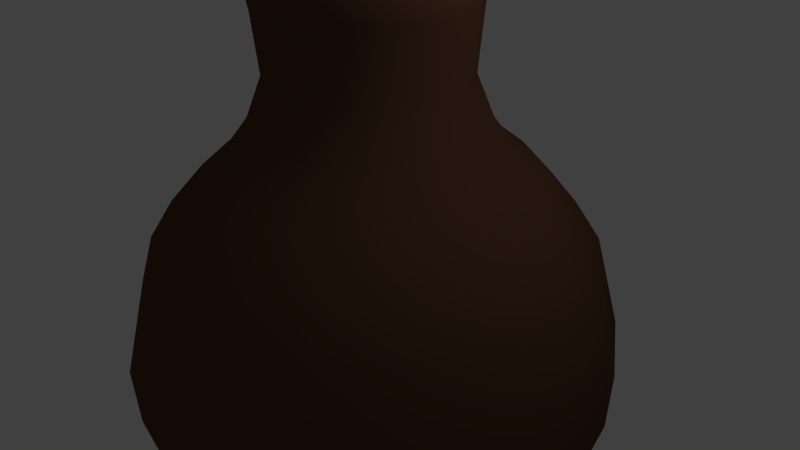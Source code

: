 # Source: David_sFabVase.blend  (saved by Blender 2.74.0; exported with 4.5.12 LTS)
import bpy
from mathutils import Matrix  # noqa: F401  (used for matrix-valued properties, if any)

bpy.ops.wm.read_factory_settings(use_empty=True)
scene = bpy.context.scene
scene.name = 'Scene'

# ---- collections
col_collection_1 = bpy.data.collections.new('Collection 1'); scene.collection.children.link(col_collection_1)

# ---- materials (node trees are filled in below, after node groups)
mat_material_001 = bpy.data.materials.new('Material.001')
mat_material_001.alpha_threshold = 0.0
mat_material_001.use_transparent_shadow = False
mat_material_001.diffuse_color = (0.007889, 0.01256, 0.01885, 1.0)
mat_material_001.roughness = 3.14
mat_material_001.specular_intensity = 1.0
mat_material = bpy.data.materials.new('Material')
mat_material.alpha_threshold = 0.0
mat_material.use_transparent_shadow = False
mat_material.diffuse_color = (0.1282, 0.06032, 0.03326, 1.0)
mat_material.specular_color = (0.1237, 0.02877, 0.01869)
mat_material.roughness = 0.5
mat_material.line_color = (0.0, 0.0, 0.0, 1.0)

# ---- material node trees

# ---- world
world_world = bpy.data.worlds.new('World'); scene.world = world_world
world_world.color = (0.05088, 0.05088, 0.05088)
world_world.use_sun_shadow = False
world_world.sun_shadow_jitter_overblur = 0.0
world_world.cycles.sampling_method = 'MANUAL'
world_world.cycles.sample_map_resolution = 256

# ---- cameras
cam_camera = bpy.data.cameras.new('Camera')
cam_camera.clip_end = 100.0
cam_camera.lens = 35.0
cam_camera.sensor_width = 32.0
cam_camera.sensor_height = 18.0
cam_camera.ortho_scale = 7.314
cam_camera.dof.focus_distance = 0.0
cam_camera.dof.aperture_fstop = 128.0

# ---- lights
light_lamp = bpy.data.lights.new('Lamp', 'POINT')
light_lamp.transmission_factor = 0.0
light_lamp.cutoff_distance = 30.0
light_lamp.energy = 100.0
light_lamp.shadow_buffer_clip_start = 1.001
light_lamp.shadow_soft_size = 0.1
light_lamp.shadow_maximum_resolution = 0.006
light_lamp.use_absolute_resolution = True
light_lamp.cycles.use_multiple_importance_sampling = False

# ---- meshes
me_circle = bpy.data.meshes.new('Circle')
me_circle.from_pydata([(0.0, 1.0, 0.0), (-0.7071, 0.7071, 0.0), (-1.0, -4.371e-08, 0.0), (-0.7071, -0.7071, 0.0), (8.742e-08, -1.0, 0.0), (0.7071, -0.7071, 0.0), (1.0, 1.192e-08, 0.0), (0.7071, 0.7071, 0.0)], [], [(1, 2, 3, 4, 5, 6, 7, 0)])
me_circle.materials.append(mat_material_001)
me_circle.use_remesh_preserve_volume = False
me_circle.use_remesh_preserve_attributes = False
me_circle.use_mirror_vertex_groups = False
me_circle.update()
me_cube = bpy.data.meshes.new('Cube')
me_cube.from_pydata([(3.185, 2.384e-07, -1.0), (2.858, -2.384e-07, 0.2369), (3.139, 3.28e-07, -1.77), (2.921, 4.122e-07, -2.493), (2.484, 5.004e-07, -3.251), (1.795, 5.725e-07, -3.871), (1.026, 6.086e-07, -4.182), (0.01504, 6.206e-07, -4.285), (2.525, -2.986e-07, 0.7537), (2.077, -3.56e-07, 1.248), (1.744, -3.868e-07, 1.512), (1.48, -4.269e-07, 1.856), (1.262, -4.897e-07, 2.396), (1.342, -6.039e-07, 3.246), (1.445, -6.702e-07, 3.74), (1.27, -6.764e-07, 3.786), (1.149, -5.9e-07, 3.143), (1.078, -5.005e-07, 2.477), (1.262, -4.233e-07, 1.902), (1.618, -3.539e-07, 1.385), (1.939, -3.153e-07, 1.098), (2.422, -2.489e-07, 0.6044), (2.743, -1.687e-07, 0.007157), (2.927, -5.911e-08, -0.8083), (2.939, -2.851e-08, -1.05), (2.87, 7.312e-08, -1.831), (2.709, 1.594e-07, -2.474), (2.364, 2.442e-07, -3.071), (1.721, 3.303e-07, -3.622), (0.9629, 3.855e-07, -3.91), (-0.001872, 4.207e-07, -4.001), (2.943, 1.219, -1.0), (2.641, 1.094, 0.2369), (2.9, 1.201, -1.77), (2.699, 1.118, -2.493), (2.295, 0.9508, -3.251), (1.659, 0.687, -3.871), (0.9477, 0.3926, -4.182), (0.01389, 0.005755, -4.285), (2.333, 0.9663, 0.7537), (1.919, 0.7949, 1.248), (1.611, 0.6674, 1.512), (1.367, 0.5663, 1.856), (1.166, 0.4828, 2.396), (1.24, 0.5136, 3.246), (1.335, 0.5531, 3.74), (1.173, 0.4858, 3.786), (1.062, 0.4398, 3.143), (0.9958, 0.4125, 2.477), (1.166, 0.4828, 1.902), (1.494, 0.619, 1.385), (1.792, 0.7421, 1.098), (2.237, 0.9267, 0.6044), (2.534, 1.05, 0.007157), (2.704, 1.12, -0.8083), (2.715, 1.125, -1.05), (2.651, 1.098, -1.831), (2.503, 1.037, -2.474), (2.184, 0.9047, -3.071), (1.59, 0.6586, -3.622), (0.8896, 0.3685, -3.91), (-0.001729, -0.0007159, -4.001), (2.252, 2.252, -1.0), (2.021, 2.021, 0.2369), (2.22, 2.22, -1.77), (2.065, 2.065, -2.493), (1.757, 1.757, -3.251), (1.27, 1.27, -3.871), (0.7253, 0.7253, -4.182), (0.01063, 0.01063, -4.285), (1.785, 1.785, 0.7537), (1.469, 1.469, 1.248), (1.233, 1.233, 1.512), (1.046, 1.046, 1.856), (0.8921, 0.8921, 2.396), (0.9489, 0.9489, 3.246), (1.022, 1.022, 3.74), (0.8977, 0.8977, 3.786), (0.8127, 0.8127, 3.143), (0.7621, 0.7621, 2.477), (0.8921, 0.8921, 1.902), (1.144, 1.144, 1.385), (1.371, 1.371, 1.098), (1.712, 1.712, 0.6044), (1.94, 1.94, 0.007157), (2.07, 2.07, -0.8083), (2.078, 2.078, -1.05), (2.029, 2.029, -1.831), (1.915, 1.915, -2.474), (1.672, 1.672, -3.071), (1.217, 1.217, -3.622), (0.6809, 0.6809, -3.91), (-0.001324, -0.001323, -4.001), (1.219, 2.943, -1.0), (1.094, 2.641, 0.2369), (1.201, 2.9, -1.77), (1.118, 2.699, -2.493), (0.9508, 2.295, -3.251), (0.687, 1.659, -3.871), (0.3926, 0.9477, -4.182), (0.005754, 0.01389, -4.285), (0.9663, 2.333, 0.7537), (0.7949, 1.919, 1.248), (0.6674, 1.611, 1.512), (0.5663, 1.367, 1.856), (0.4828, 1.166, 2.396), (0.5136, 1.24, 3.246), (0.5531, 1.335, 3.74), (0.4858, 1.173, 3.786), (0.4398, 1.062, 3.143), (0.4125, 0.9958, 2.477), (0.4828, 1.166, 1.902), (0.619, 1.494, 1.385), (0.7421, 1.792, 1.098), (0.9267, 2.237, 0.6044), (1.05, 2.534, 0.007157), (1.12, 2.704, -0.8083), (1.125, 2.715, -1.05), (1.098, 2.651, -1.831), (1.037, 2.503, -2.474), (0.9047, 2.184, -3.071), (0.6586, 1.59, -3.622), (0.3685, 0.8896, -3.91), (-0.0007167, -0.001729, -4.001), (-3.776e-07, 3.185, -1.0), (1.135e-07, 2.858, 0.2369), (-4.652e-07, 3.139, -1.77), (-5.398e-07, 2.921, -2.493), (-6.09e-07, 2.484, -3.251), (-6.51e-07, 1.795, -3.871), (-6.534e-07, 1.026, -4.182), (-6.213e-07, 0.01504, -4.285), (1.882e-07, 2.525, 0.7537), (2.652e-07, 2.077, 1.248), (3.105e-07, 1.744, 1.512), (3.622e-07, 1.48, 1.856), (4.345e-07, 1.262, 2.396), (5.452e-07, 1.342, 3.246), (6.07e-07, 1.445, 3.74), (6.209e-07, 1.27, 3.786), (5.397e-07, 1.149, 3.143), (4.534e-07, 1.078, 2.477), (3.682e-07, 1.262, 1.902), (2.832e-07, 1.618, 1.385), (2.305e-07, 1.939, 1.098), (1.431e-07, 2.422, 0.6044), (4.876e-08, 2.743, 0.007157), (-6.884e-08, 2.927, -0.8083), (-9.993e-08, 2.939, -1.05), (-1.986e-07, 2.87, -1.831), (-2.778e-07, 2.709, -2.474), (-3.475e-07, 2.364, -3.071), (-4.056e-07, 1.721, -3.622), (-4.276e-07, 0.9629, -3.91), (-4.206e-07, -0.001872, -4.001), (-1.219, 2.943, -1.0), (-1.094, 2.641, 0.2369), (-1.201, 2.9, -1.77), (-1.118, 2.699, -2.493), (-0.9508, 2.295, -3.251), (-0.687, 1.659, -3.871), (-0.3926, 0.9477, -4.182), (-0.005755, 0.01389, -4.285), (-0.9663, 2.333, 0.7537), (-0.7949, 1.919, 1.248), (-0.6674, 1.611, 1.512), (-0.5663, 1.367, 1.856), (-0.4828, 1.166, 2.396), (-0.5136, 1.24, 3.246), (-0.5531, 1.335, 3.74), (-0.4858, 1.173, 3.786), (-0.4398, 1.062, 3.143), (-0.4125, 0.9958, 2.477), (-0.4828, 1.166, 1.902), (-0.619, 1.494, 1.385), (-0.7421, 1.792, 1.098), (-0.9267, 2.237, 0.6044), (-1.05, 2.534, 0.007157), (-1.12, 2.704, -0.8083), (-1.125, 2.715, -1.05), (-1.098, 2.651, -1.831), (-1.037, 2.503, -2.474), (-0.9047, 2.184, -3.071), (-0.6586, 1.59, -3.622), (-0.3685, 0.8896, -3.91), (0.0007159, -0.001729, -4.001), (-2.252, 2.252, -1.0), (-2.021, 2.021, 0.2369), (-2.22, 2.22, -1.77), (-2.065, 2.065, -2.493), (-1.757, 1.757, -3.251), (-1.27, 1.27, -3.871), (-0.7253, 0.7253, -4.182), (-0.01063, 0.01063, -4.285), (-1.785, 1.785, 0.7537), (-1.469, 1.469, 1.248), (-1.233, 1.233, 1.512), (-1.046, 1.046, 1.856), (-0.8921, 0.8921, 2.396), (-0.9489, 0.9489, 3.246), (-1.022, 1.022, 3.74), (-0.8977, 0.8977, 3.786), (-0.8127, 0.8127, 3.143), (-0.7621, 0.7621, 2.477), (-0.8921, 0.8921, 1.902), (-1.144, 1.144, 1.385), (-1.371, 1.371, 1.098), (-1.712, 1.712, 0.6044), (-1.94, 1.94, 0.007157), (-2.07, 2.07, -0.8083), (-2.078, 2.078, -1.05), (-2.029, 2.029, -1.831), (-1.915, 1.915, -2.474), (-1.672, 1.672, -3.071), (-1.217, 1.217, -3.622), (-0.6809, 0.6809, -3.91), (0.001323, -0.001324, -4.001), (-2.943, 1.219, -1.0), (-2.641, 1.094, 0.2369), (-2.9, 1.201, -1.77), (-2.699, 1.118, -2.493), (-2.295, 0.9508, -3.251), (-1.659, 0.687, -3.871), (-0.9477, 0.3926, -4.182), (-0.01389, 0.005754, -4.285), (-2.333, 0.9663, 0.7537), (-1.919, 0.7949, 1.248), (-1.611, 0.6674, 1.512), (-1.367, 0.5663, 1.856), (-1.166, 0.4828, 2.396), (-1.24, 0.5136, 3.246), (-1.335, 0.5531, 3.74), (-1.173, 0.4858, 3.786), (-1.062, 0.4398, 3.143), (-0.9958, 0.4125, 2.477), (-1.166, 0.4828, 1.902), (-1.494, 0.619, 1.385), (-1.792, 0.7421, 1.098), (-2.237, 0.9267, 0.6044), (-2.534, 1.05, 0.007157), (-2.704, 1.12, -0.8083), (-2.715, 1.125, -1.05), (-2.651, 1.098, -1.831), (-2.503, 1.037, -2.474), (-2.184, 0.9047, -3.071), (-1.59, 0.6586, -3.622), (-0.8896, 0.3685, -3.91), (0.001729, -0.0007167, -4.001), (-3.185, -5.169e-07, -1.0), (-2.858, -1.144e-08, 0.2369), (-3.139, -6.024e-07, -1.77), (-2.921, -6.675e-07, -2.493), (-2.484, -7.176e-07, -3.251), (-1.795, -7.295e-07, -3.871), (-1.026, -6.983e-07, -4.182), (-0.01504, -6.22e-07, -4.285), (-2.525, 7.781e-08, 0.7537), (-2.077, 1.744e-07, 1.248), (-1.744, 2.343e-07, 1.512), (-1.48, 2.975e-07, 1.856), (-1.262, 3.794e-07, 2.396), (-1.342, 4.865e-07, 3.246), (-1.445, 5.439e-07, 3.74), (-1.27, 5.654e-07, 3.786), (-1.149, 4.895e-07, 3.143), (-1.078, 4.062e-07, 2.477), (-1.262, 3.13e-07, 1.902), (-1.618, 2.124e-07, 1.385), (-1.939, 1.457e-07, 1.098), (-2.422, 3.722e-08, 0.6044), (-2.743, -7.115e-08, 0.007157), (-2.927, -1.968e-07, -0.8083), (-2.939, -2.284e-07, -1.05), (-2.87, -3.24e-07, -1.831), (-2.709, -3.962e-07, -2.474), (-2.364, -4.508e-07, -3.071), (-1.721, -4.808e-07, -3.622), (-0.9629, -4.697e-07, -3.91), (0.001872, -4.205e-07, -4.001), (-2.943, -1.219, -1.0), (-2.641, -1.094, 0.2369), (-2.9, -1.201, -1.77), (-2.699, -1.118, -2.493), (-2.295, -0.9508, -3.251), (-1.659, -0.687, -3.871), (-0.9477, -0.3926, -4.182), (-0.01389, -0.005755, -4.285), (-2.333, -0.9663, 0.7537), (-1.919, -0.7949, 1.248), (-1.611, -0.6674, 1.512), (-1.367, -0.5663, 1.856), (-1.166, -0.4828, 2.396), (-1.24, -0.5136, 3.246), (-1.335, -0.5531, 3.74), (-1.173, -0.4858, 3.786), (-1.062, -0.4398, 3.143), (-0.9958, -0.4125, 2.477), (-1.166, -0.4828, 1.902), (-1.494, -0.619, 1.385), (-1.792, -0.7421, 1.098), (-2.237, -0.9267, 0.6044), (-2.534, -1.05, 0.007157), (-2.704, -1.12, -0.8083), (-2.715, -1.125, -1.05), (-2.651, -1.098, -1.831), (-2.503, -1.037, -2.474), (-2.184, -0.9047, -3.071), (-1.59, -0.6586, -3.622), (-0.8896, -0.3685, -3.91), (0.001729, 0.0007159, -4.001), (-2.252, -2.252, -1.0), (-2.021, -2.021, 0.2369), (-2.22, -2.22, -1.77), (-2.065, -2.065, -2.493), (-1.757, -1.757, -3.251), (-1.269, -1.27, -3.871), (-0.7253, -0.7253, -4.182), (-0.01063, -0.01063, -4.285), (-1.785, -1.785, 0.7537), (-1.469, -1.469, 1.248), (-1.233, -1.233, 1.512), (-1.046, -1.046, 1.856), (-0.8921, -0.8921, 2.396), (-0.9489, -0.9489, 3.246), (-1.022, -1.022, 3.74), (-0.8977, -0.8977, 3.786), (-0.8127, -0.8127, 3.143), (-0.7621, -0.7621, 2.477), (-0.8921, -0.8921, 1.902), (-1.144, -1.144, 1.385), (-1.371, -1.371, 1.098), (-1.712, -1.712, 0.6044), (-1.94, -1.94, 0.007157), (-2.07, -2.07, -0.8083), (-2.078, -2.078, -1.05), (-2.029, -2.029, -1.831), (-1.915, -1.915, -2.474), (-1.672, -1.672, -3.071), (-1.217, -1.217, -3.622), (-0.6809, -0.6809, -3.91), (0.001324, 0.001323, -4.001), (-1.219, -2.943, -1.0), (-1.094, -2.641, 0.2369), (-1.201, -2.9, -1.77), (-1.118, -2.699, -2.493), (-0.9508, -2.295, -3.251), (-0.687, -1.659, -3.871), (-0.3926, -0.9477, -4.182), (-0.005754, -0.01389, -4.285), (-0.9663, -2.333, 0.7537), (-0.7949, -1.919, 1.248), (-0.6674, -1.611, 1.512), (-0.5663, -1.367, 1.856), (-0.4828, -1.166, 2.396), (-0.5136, -1.24, 3.246), (-0.5531, -1.335, 3.74), (-0.4858, -1.173, 3.786), (-0.4398, -1.062, 3.143), (-0.4125, -0.9958, 2.477), (-0.4828, -1.166, 1.902), (-0.619, -1.494, 1.385), (-0.7421, -1.792, 1.098), (-0.9267, -2.237, 0.6044), (-1.05, -2.534, 0.007157), (-1.12, -2.704, -0.8083), (-1.125, -2.715, -1.05), (-1.098, -2.651, -1.831), (-1.037, -2.503, -2.474), (-0.9047, -2.184, -3.071), (-0.6586, -1.59, -3.622), (-0.3685, -0.8896, -3.91), (0.0007167, 0.001729, -4.001), (2.764e-07, -3.185, -1.0), (-2.043e-07, -2.858, 0.2369), (3.654e-07, -3.139, -1.77), (4.47e-07, -2.921, -2.493), (5.3e-07, -2.484, -3.251), (5.939e-07, -1.795, -3.871), (6.208e-07, -1.026, -4.182), (6.208e-07, -0.01504, -4.285), (-2.684e-07, -2.525, 0.7537), (-3.313e-07, -2.077, 1.248), (-3.66e-07, -1.744, 1.512), (-4.092e-07, -1.48, 1.856), (-4.746e-07, -1.262, 2.396), (-5.879e-07, -1.342, 3.246), (-6.53e-07, -1.445, 3.74), (-6.613e-07, -1.27, 3.786), (-5.763e-07, -1.149, 3.143), (-4.876e-07, -1.078, 2.477), (-4.083e-07, -1.262, 1.902), (-3.346e-07, -1.618, 1.385), (-2.922e-07, -1.939, 1.098), (-2.2e-07, -2.422, 0.6044), (-1.36e-07, -2.743, 0.007157), (-2.42e-08, -2.927, -0.8083), (6.527e-09, -2.939, -1.05), (1.073e-07, -2.87, -1.831), (1.917e-07, -2.709, -2.474), (2.724e-07, -2.364, -3.071), (3.509e-07, -1.721, -3.622), (3.97e-07, -0.9629, -3.91), (4.207e-07, 0.001872, -4.001), (1.219, -2.943, -1.0), (1.094, -2.641, 0.2369), (1.201, -2.9, -1.77), (1.118, -2.699, -2.493), (0.9508, -2.295, -3.251), (0.687, -1.659, -3.871), (0.3926, -0.9477, -4.182), (0.005755, -0.01389, -4.285), (0.9663, -2.333, 0.7537), (0.7949, -1.919, 1.248), (0.6674, -1.611, 1.512), (0.5663, -1.367, 1.856), (0.4828, -1.166, 2.396), (0.5136, -1.24, 3.246), (0.5531, -1.335, 3.74), (0.4858, -1.173, 3.786), (0.4398, -1.062, 3.143), (0.4125, -0.9958, 2.477), (0.4828, -1.166, 1.902), (0.619, -1.494, 1.385), (0.7421, -1.792, 1.098), (0.9267, -2.237, 0.6044), (1.05, -2.534, 0.007157), (1.12, -2.704, -0.8083), (1.125, -2.715, -1.05), (1.098, -2.651, -1.831), (1.037, -2.503, -2.474), (0.9047, -2.184, -3.071), (0.6586, -1.59, -3.622), (0.3685, -0.8896, -3.91), (-0.0007159, 0.001729, -4.001), (2.252, -2.252, -1.0), (2.021, -2.021, 0.2369), (2.22, -2.22, -1.77), (2.065, -2.065, -2.493), (1.757, -1.757, -3.251), (1.27, -1.269, -3.871), (0.7253, -0.7253, -4.182), (0.01063, -0.01063, -4.285), (1.785, -1.785, 0.7537), (1.469, -1.469, 1.248), (1.233, -1.233, 1.512), (1.046, -1.046, 1.856), (0.8921, -0.8921, 2.396), (0.9489, -0.9489, 3.246), (1.022, -1.022, 3.74), (0.8977, -0.8977, 3.786), (0.8127, -0.8127, 3.143), (0.7621, -0.7621, 2.477), (0.8921, -0.8921, 1.902), (1.144, -1.144, 1.385), (1.371, -1.371, 1.098), (1.712, -1.712, 0.6044), (1.94, -1.94, 0.007157), (2.07, -2.07, -0.8083), (2.078, -2.078, -1.05), (2.029, -2.029, -1.831), (1.915, -1.915, -2.474), (1.672, -1.672, -3.071), (1.217, -1.217, -3.622), (0.6809, -0.6809, -3.91), (-0.001323, 0.001324, -4.001), (2.943, -1.219, -1.0), (2.641, -1.094, 0.2369), (2.9, -1.201, -1.77), (2.699, -1.118, -2.493), (2.295, -0.9508, -3.251), (1.659, -0.687, -3.871), (0.9477, -0.3926, -4.182), (0.01389, -0.005754, -4.285), (2.333, -0.9663, 0.7537), (1.919, -0.7949, 1.248), (1.611, -0.6674, 1.512), (1.367, -0.5663, 1.856), (1.166, -0.4828, 2.396), (1.24, -0.5136, 3.246), (1.335, -0.5531, 3.74), (1.173, -0.4858, 3.786), (1.062, -0.4398, 3.143), (0.9958, -0.4125, 2.477), (1.166, -0.4828, 1.902), (1.494, -0.619, 1.385), (1.792, -0.7421, 1.098), (2.237, -0.9267, 0.6044), (2.534, -1.05, 0.007157), (2.704, -1.12, -0.8083), (2.715, -1.125, -1.05), (2.651, -1.098, -1.831), (2.503, -1.037, -2.474), (2.184, -0.9047, -3.071), (1.59, -0.6586, -3.622), (0.8896, -0.3685, -3.91), (-0.001729, 0.0007167, -4.001)], [], [(0, 1, 32, 31), (31, 32, 63, 62), (62, 63, 94, 93), (93, 94, 125, 124), (124, 125, 156, 155), (155, 156, 187, 186), (186, 187, 218, 217), (217, 218, 249, 248), (248, 249, 280, 279), (279, 280, 311, 310), (310, 311, 342, 341), (341, 342, 373, 372), (372, 373, 404, 403), (403, 404, 435, 434), (434, 435, 466, 465), (465, 466, 1, 0), (2, 0, 31, 33), (33, 31, 62, 64), (64, 62, 93, 95), (95, 93, 124, 126), (126, 124, 155, 157), (157, 155, 186, 188), (188, 186, 217, 219), (219, 217, 248, 250), (250, 248, 279, 281), (281, 279, 310, 312), (312, 310, 341, 343), (343, 341, 372, 374), (374, 372, 403, 405), (405, 403, 434, 436), (436, 434, 465, 467), (467, 465, 0, 2), (3, 2, 33, 34), (34, 33, 64, 65), (65, 64, 95, 96), (96, 95, 126, 127), (127, 126, 157, 158), (158, 157, 188, 189), (189, 188, 219, 220), (220, 219, 250, 251), (251, 250, 281, 282), (282, 281, 312, 313), (313, 312, 343, 344), (344, 343, 374, 375), (375, 374, 405, 406), (406, 405, 436, 437), (437, 436, 467, 468), (468, 467, 2, 3), (4, 3, 34, 35), (35, 34, 65, 66), (66, 65, 96, 97), (97, 96, 127, 128), (128, 127, 158, 159), (159, 158, 189, 190), (190, 189, 220, 221), (221, 220, 251, 252), (252, 251, 282, 283), (283, 282, 313, 314), (314, 313, 344, 345), (345, 344, 375, 376), (376, 375, 406, 407), (407, 406, 437, 438), (438, 437, 468, 469), (469, 468, 3, 4), (5, 4, 35, 36), (36, 35, 66, 67), (67, 66, 97, 98), (98, 97, 128, 129), (129, 128, 159, 160), (160, 159, 190, 191), (191, 190, 221, 222), (222, 221, 252, 253), (253, 252, 283, 284), (284, 283, 314, 315), (315, 314, 345, 346), (346, 345, 376, 377), (377, 376, 407, 408), (408, 407, 438, 439), (439, 438, 469, 470), (470, 469, 4, 5), (6, 5, 36, 37), (37, 36, 67, 68), (68, 67, 98, 99), (99, 98, 129, 130), (130, 129, 160, 161), (161, 160, 191, 192), (192, 191, 222, 223), (223, 222, 253, 254), (254, 253, 284, 285), (285, 284, 315, 316), (316, 315, 346, 347), (347, 346, 377, 378), (378, 377, 408, 409), (409, 408, 439, 440), (440, 439, 470, 471), (471, 470, 5, 6), (7, 6, 37, 38), (38, 37, 68, 69), (69, 68, 99, 100), (100, 99, 130, 131), (131, 130, 161, 162), (162, 161, 192, 193), (193, 192, 223, 224), (224, 223, 254, 255), (255, 254, 285, 286), (286, 285, 316, 317), (317, 316, 347, 348), (348, 347, 378, 379), (379, 378, 409, 410), (410, 409, 440, 441), (441, 440, 471, 472), (472, 471, 6, 7), (1, 8, 39, 32), (32, 39, 70, 63), (63, 70, 101, 94), (94, 101, 132, 125), (125, 132, 163, 156), (156, 163, 194, 187), (187, 194, 225, 218), (218, 225, 256, 249), (249, 256, 287, 280), (280, 287, 318, 311), (311, 318, 349, 342), (342, 349, 380, 373), (373, 380, 411, 404), (404, 411, 442, 435), (435, 442, 473, 466), (466, 473, 8, 1), (8, 9, 40, 39), (39, 40, 71, 70), (70, 71, 102, 101), (101, 102, 133, 132), (132, 133, 164, 163), (163, 164, 195, 194), (194, 195, 226, 225), (225, 226, 257, 256), (256, 257, 288, 287), (287, 288, 319, 318), (318, 319, 350, 349), (349, 350, 381, 380), (380, 381, 412, 411), (411, 412, 443, 442), (442, 443, 474, 473), (473, 474, 9, 8), (9, 10, 41, 40), (40, 41, 72, 71), (71, 72, 103, 102), (102, 103, 134, 133), (133, 134, 165, 164), (164, 165, 196, 195), (195, 196, 227, 226), (226, 227, 258, 257), (257, 258, 289, 288), (288, 289, 320, 319), (319, 320, 351, 350), (350, 351, 382, 381), (381, 382, 413, 412), (412, 413, 444, 443), (443, 444, 475, 474), (474, 475, 10, 9), (10, 11, 42, 41), (41, 42, 73, 72), (72, 73, 104, 103), (103, 104, 135, 134), (134, 135, 166, 165), (165, 166, 197, 196), (196, 197, 228, 227), (227, 228, 259, 258), (258, 259, 290, 289), (289, 290, 321, 320), (320, 321, 352, 351), (351, 352, 383, 382), (382, 383, 414, 413), (413, 414, 445, 444), (444, 445, 476, 475), (475, 476, 11, 10), (11, 12, 43, 42), (42, 43, 74, 73), (73, 74, 105, 104), (104, 105, 136, 135), (135, 136, 167, 166), (166, 167, 198, 197), (197, 198, 229, 228), (228, 229, 260, 259), (259, 260, 291, 290), (290, 291, 322, 321), (321, 322, 353, 352), (352, 353, 384, 383), (383, 384, 415, 414), (414, 415, 446, 445), (445, 446, 477, 476), (476, 477, 12, 11), (12, 13, 44, 43), (43, 44, 75, 74), (74, 75, 106, 105), (105, 106, 137, 136), (136, 137, 168, 167), (167, 168, 199, 198), (198, 199, 230, 229), (229, 230, 261, 260), (260, 261, 292, 291), (291, 292, 323, 322), (322, 323, 354, 353), (353, 354, 385, 384), (384, 385, 416, 415), (415, 416, 447, 446), (446, 447, 478, 477), (477, 478, 13, 12), (13, 14, 45, 44), (44, 45, 76, 75), (75, 76, 107, 106), (106, 107, 138, 137), (137, 138, 169, 168), (168, 169, 200, 199), (199, 200, 231, 230), (230, 231, 262, 261), (261, 262, 293, 292), (292, 293, 324, 323), (323, 324, 355, 354), (354, 355, 386, 385), (385, 386, 417, 416), (416, 417, 448, 447), (447, 448, 479, 478), (478, 479, 14, 13), (14, 15, 46, 45), (45, 46, 77, 76), (76, 77, 108, 107), (107, 108, 139, 138), (138, 139, 170, 169), (169, 170, 201, 200), (200, 201, 232, 231), (231, 232, 263, 262), (262, 263, 294, 293), (293, 294, 325, 324), (324, 325, 356, 355), (355, 356, 387, 386), (386, 387, 418, 417), (417, 418, 449, 448), (448, 449, 480, 479), (479, 480, 15, 14), (15, 16, 47, 46), (46, 47, 78, 77), (77, 78, 109, 108), (108, 109, 140, 139), (139, 140, 171, 170), (170, 171, 202, 201), (201, 202, 233, 232), (232, 233, 264, 263), (263, 264, 295, 294), (294, 295, 326, 325), (325, 326, 357, 356), (356, 357, 388, 387), (387, 388, 419, 418), (418, 419, 450, 449), (449, 450, 481, 480), (480, 481, 16, 15), (16, 17, 48, 47), (47, 48, 79, 78), (78, 79, 110, 109), (109, 110, 141, 140), (140, 141, 172, 171), (171, 172, 203, 202), (202, 203, 234, 233), (233, 234, 265, 264), (264, 265, 296, 295), (295, 296, 327, 326), (326, 327, 358, 357), (357, 358, 389, 388), (388, 389, 420, 419), (419, 420, 451, 450), (450, 451, 482, 481), (481, 482, 17, 16), (17, 18, 49, 48), (48, 49, 80, 79), (79, 80, 111, 110), (110, 111, 142, 141), (141, 142, 173, 172), (172, 173, 204, 203), (203, 204, 235, 234), (234, 235, 266, 265), (265, 266, 297, 296), (296, 297, 328, 327), (327, 328, 359, 358), (358, 359, 390, 389), (389, 390, 421, 420), (420, 421, 452, 451), (451, 452, 483, 482), (482, 483, 18, 17), (18, 19, 50, 49), (49, 50, 81, 80), (80, 81, 112, 111), (111, 112, 143, 142), (142, 143, 174, 173), (173, 174, 205, 204), (204, 205, 236, 235), (235, 236, 267, 266), (266, 267, 298, 297), (297, 298, 329, 328), (328, 329, 360, 359), (359, 360, 391, 390), (390, 391, 422, 421), (421, 422, 453, 452), (452, 453, 484, 483), (483, 484, 19, 18), (19, 20, 51, 50), (50, 51, 82, 81), (81, 82, 113, 112), (112, 113, 144, 143), (143, 144, 175, 174), (174, 175, 206, 205), (205, 206, 237, 236), (236, 237, 268, 267), (267, 268, 299, 298), (298, 299, 330, 329), (329, 330, 361, 360), (360, 361, 392, 391), (391, 392, 423, 422), (422, 423, 454, 453), (453, 454, 485, 484), (484, 485, 20, 19), (20, 21, 52, 51), (51, 52, 83, 82), (82, 83, 114, 113), (113, 114, 145, 144), (144, 145, 176, 175), (175, 176, 207, 206), (206, 207, 238, 237), (237, 238, 269, 268), (268, 269, 300, 299), (299, 300, 331, 330), (330, 331, 362, 361), (361, 362, 393, 392), (392, 393, 424, 423), (423, 424, 455, 454), (454, 455, 486, 485), (485, 486, 21, 20), (21, 22, 53, 52), (52, 53, 84, 83), (83, 84, 115, 114), (114, 115, 146, 145), (145, 146, 177, 176), (176, 177, 208, 207), (207, 208, 239, 238), (238, 239, 270, 269), (269, 270, 301, 300), (300, 301, 332, 331), (331, 332, 363, 362), (362, 363, 394, 393), (393, 394, 425, 424), (424, 425, 456, 455), (455, 456, 487, 486), (486, 487, 22, 21), (22, 23, 54, 53), (53, 54, 85, 84), (84, 85, 116, 115), (115, 116, 147, 146), (146, 147, 178, 177), (177, 178, 209, 208), (208, 209, 240, 239), (239, 240, 271, 270), (270, 271, 302, 301), (301, 302, 333, 332), (332, 333, 364, 363), (363, 364, 395, 394), (394, 395, 426, 425), (425, 426, 457, 456), (456, 457, 488, 487), (487, 488, 23, 22), (23, 24, 55, 54), (54, 55, 86, 85), (85, 86, 117, 116), (116, 117, 148, 147), (147, 148, 179, 178), (178, 179, 210, 209), (209, 210, 241, 240), (240, 241, 272, 271), (271, 272, 303, 302), (302, 303, 334, 333), (333, 334, 365, 364), (364, 365, 396, 395), (395, 396, 427, 426), (426, 427, 458, 457), (457, 458, 489, 488), (488, 489, 24, 23), (24, 25, 56, 55), (55, 56, 87, 86), (86, 87, 118, 117), (117, 118, 149, 148), (148, 149, 180, 179), (179, 180, 211, 210), (210, 211, 242, 241), (241, 242, 273, 272), (272, 273, 304, 303), (303, 304, 335, 334), (334, 335, 366, 365), (365, 366, 397, 396), (396, 397, 428, 427), (427, 428, 459, 458), (458, 459, 490, 489), (489, 490, 25, 24), (25, 26, 57, 56), (56, 57, 88, 87), (87, 88, 119, 118), (118, 119, 150, 149), (149, 150, 181, 180), (180, 181, 212, 211), (211, 212, 243, 242), (242, 243, 274, 273), (273, 274, 305, 304), (304, 305, 336, 335), (335, 336, 367, 366), (366, 367, 398, 397), (397, 398, 429, 428), (428, 429, 460, 459), (459, 460, 491, 490), (490, 491, 26, 25), (26, 27, 58, 57), (57, 58, 89, 88), (88, 89, 120, 119), (119, 120, 151, 150), (150, 151, 182, 181), (181, 182, 213, 212), (212, 213, 244, 243), (243, 244, 275, 274), (274, 275, 306, 305), (305, 306, 337, 336), (336, 337, 368, 367), (367, 368, 399, 398), (398, 399, 430, 429), (429, 430, 461, 460), (460, 461, 492, 491), (491, 492, 27, 26), (27, 28, 59, 58), (58, 59, 90, 89), (89, 90, 121, 120), (120, 121, 152, 151), (151, 152, 183, 182), (182, 183, 214, 213), (213, 214, 245, 244), (244, 245, 276, 275), (275, 276, 307, 306), (306, 307, 338, 337), (337, 338, 369, 368), (368, 369, 400, 399), (399, 400, 431, 430), (430, 431, 462, 461), (461, 462, 493, 492), (492, 493, 28, 27), (28, 29, 60, 59), (59, 60, 91, 90), (90, 91, 122, 121), (121, 122, 153, 152), (152, 153, 184, 183), (183, 184, 215, 214), (214, 215, 246, 245), (245, 246, 277, 276), (276, 277, 308, 307), (307, 308, 339, 338), (338, 339, 370, 369), (369, 370, 401, 400), (400, 401, 432, 431), (431, 432, 463, 462), (462, 463, 494, 493), (493, 494, 29, 28), (29, 30, 61, 60), (60, 61, 92, 91), (91, 92, 123, 122), (122, 123, 154, 153), (153, 154, 185, 184), (184, 185, 216, 215), (215, 216, 247, 246), (246, 247, 278, 277), (277, 278, 309, 308), (308, 309, 340, 339), (339, 340, 371, 370), (370, 371, 402, 401), (401, 402, 433, 432), (432, 433, 464, 463), (463, 464, 495, 494), (494, 495, 30, 29)])
me_cube.polygons.foreach_set('use_smooth', [True] * 480)
me_cube.materials.append(mat_material)
me_cube.use_remesh_preserve_volume = False
me_cube.use_remesh_preserve_attributes = False
me_cube.use_mirror_vertex_groups = False
me_cube.update()

# ---- objects
ob_circle = bpy.data.objects.new('Circle', me_circle)
ob_cube = bpy.data.objects.new('Cube', me_cube)
ob_lamp = bpy.data.objects.new('Lamp', light_lamp)
ob_camera = bpy.data.objects.new('Camera', cam_camera)

# ---- transforms, parenting, visibility, modifiers, constraints
ob_circle.location = (0.0, 0.0, 2.0)
ob_circle.scale = (1.35, 1.35, 1.0)
ob_circle.lineart.crease_threshold = 0.0
ob_cube.location = (0.0, 0.0, 0.0)
ob_cube.lock_rotations_4d = False
ob_cube.empty_display_type = 'ARROWS'
ob_cube.lineart.crease_threshold = 0.0
ob_lamp.location = (4.076, 1.005, 5.904)
ob_lamp.rotation_euler = (0.6503, 0.05522, 1.866)
ob_lamp.lock_rotations_4d = False
ob_lamp.empty_display_type = 'ARROWS'
ob_lamp.color = (0.0, 0.0, 0.0, 0.0)
ob_lamp.lineart.crease_threshold = 0.0
ob_camera.location = (7.481, -6.508, 5.344)
ob_camera.rotation_euler = (1.109, 0.01082, 0.8149)
ob_camera.lock_rotations_4d = False
ob_camera.empty_display_type = 'ARROWS'
ob_camera.color = (0.0, 0.0, 0.0, 0.0)
ob_camera.display_type = 'WIRE'
ob_camera.lineart.crease_threshold = 0.0

# ---- collection membership
col_collection_1.objects.link(ob_circle)
col_collection_1.objects.link(ob_cube)
col_collection_1.objects.link(ob_lamp)
col_collection_1.objects.link(ob_camera)

# ---- scene / render settings (as saved in the file)
scene.camera = ob_camera
scene.frame_start = 1; scene.frame_end = 250; scene.frame_set(2)
scene.render.engine = 'BLENDER_EEVEE_NEXT'
scene.render.resolution_percentage = 50
scene.render.dither_intensity = 0.0
scene.cycles.use_denoising = False
scene.cycles.samples = 10
scene.cycles.sampling_pattern = 'TABULATED_SOBOL'
scene.cycles.light_sampling_threshold = 0.0
scene.cycles.use_adaptive_sampling = False
scene.cycles.use_light_tree = False
scene.cycles.blur_glossy = 0.0
scene.cycles.pixel_filter_type = 'GAUSSIAN'
scene.cycles.sample_clamp_indirect = 0.0
scene.view_settings.view_transform = 'Standard'
bpy.context.view_layer.update()
